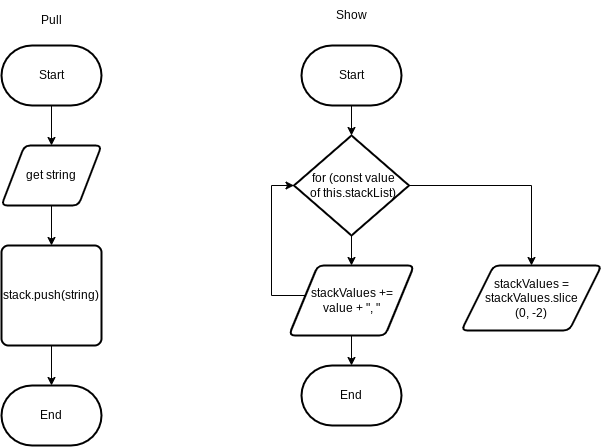

The diagram above was exported from draw.io. Its source (the exported page's mxGraphModel, read from the mxfile embedded in the PNG):
<mxGraphModel dx="1032" dy="778" grid="1" gridSize="10" guides="1" tooltips="1" connect="1" arrows="1" fold="1" page="1" pageScale="1" pageWidth="850" pageHeight="1100" math="0" shadow="0">
  <root>
    <mxCell id="0" />
    <mxCell id="1" parent="0" />
    <mxCell id="2" value="End" style="strokeWidth=2;html=1;shape=mxgraph.flowchart.terminator;whiteSpace=wrap;" vertex="1" parent="1">
      <mxGeometry x="110" y="520" width="100" height="60" as="geometry" />
    </mxCell>
    <mxCell id="6" style="edgeStyle=none;html=1;" edge="1" parent="1" source="3" target="4">
      <mxGeometry relative="1" as="geometry" />
    </mxCell>
    <mxCell id="3" value="Start" style="strokeWidth=2;html=1;shape=mxgraph.flowchart.terminator;whiteSpace=wrap;" vertex="1" parent="1">
      <mxGeometry x="110" y="180" width="100" height="60" as="geometry" />
    </mxCell>
    <mxCell id="7" style="edgeStyle=none;html=1;" edge="1" parent="1" source="4" target="5">
      <mxGeometry relative="1" as="geometry" />
    </mxCell>
    <mxCell id="4" value="get string" style="shape=parallelogram;html=1;strokeWidth=2;perimeter=parallelogramPerimeter;whiteSpace=wrap;rounded=1;arcSize=12;size=0.23;" vertex="1" parent="1">
      <mxGeometry x="110" y="280" width="100" height="60" as="geometry" />
    </mxCell>
    <mxCell id="8" style="edgeStyle=none;html=1;entryX=0.5;entryY=0;entryDx=0;entryDy=0;entryPerimeter=0;" edge="1" parent="1" source="5" target="2">
      <mxGeometry relative="1" as="geometry" />
    </mxCell>
    <mxCell id="5" value="stack.push(string)" style="rounded=1;whiteSpace=wrap;html=1;absoluteArcSize=1;arcSize=14;strokeWidth=2;" vertex="1" parent="1">
      <mxGeometry x="110" y="380" width="100" height="100" as="geometry" />
    </mxCell>
    <mxCell id="9" value="Pull" style="text;html=1;align=center;verticalAlign=middle;resizable=0;points=[];autosize=1;strokeColor=none;fillColor=none;" vertex="1" parent="1">
      <mxGeometry x="140" y="140" width="40" height="30" as="geometry" />
    </mxCell>
    <mxCell id="10" value="End" style="strokeWidth=2;html=1;shape=mxgraph.flowchart.terminator;whiteSpace=wrap;" vertex="1" parent="1">
      <mxGeometry x="410" y="500" width="100" height="60" as="geometry" />
    </mxCell>
    <mxCell id="21" style="edgeStyle=orthogonalEdgeStyle;rounded=0;html=1;entryX=0.5;entryY=0;entryDx=0;entryDy=0;entryPerimeter=0;" edge="1" parent="1" source="11" target="13">
      <mxGeometry relative="1" as="geometry" />
    </mxCell>
    <mxCell id="11" value="Start" style="strokeWidth=2;html=1;shape=mxgraph.flowchart.terminator;whiteSpace=wrap;" vertex="1" parent="1">
      <mxGeometry x="410" y="180" width="100" height="60" as="geometry" />
    </mxCell>
    <mxCell id="12" value="Show" style="text;html=1;align=center;verticalAlign=middle;resizable=0;points=[];autosize=1;strokeColor=none;fillColor=none;" vertex="1" parent="1">
      <mxGeometry x="435" y="135" width="50" height="30" as="geometry" />
    </mxCell>
    <mxCell id="16" style="edgeStyle=orthogonalEdgeStyle;html=1;rounded=0;" edge="1" parent="1" source="13" target="14">
      <mxGeometry relative="1" as="geometry" />
    </mxCell>
    <mxCell id="18" style="edgeStyle=orthogonalEdgeStyle;rounded=0;html=1;" edge="1" parent="1" source="13" target="19">
      <mxGeometry relative="1" as="geometry">
        <mxPoint x="630" y="420" as="targetPoint" />
      </mxGeometry>
    </mxCell>
    <mxCell id="13" value="&amp;nbsp;for (const value&lt;br&gt;&amp;nbsp;of this.stackList)" style="strokeWidth=2;html=1;shape=mxgraph.flowchart.decision;whiteSpace=wrap;" vertex="1" parent="1">
      <mxGeometry x="402.5" y="270" width="115" height="100" as="geometry" />
    </mxCell>
    <mxCell id="17" style="edgeStyle=orthogonalEdgeStyle;rounded=0;html=1;entryX=0;entryY=0.5;entryDx=0;entryDy=0;entryPerimeter=0;" edge="1" parent="1" source="14" target="13">
      <mxGeometry relative="1" as="geometry">
        <Array as="points">
          <mxPoint x="380" y="430" />
          <mxPoint x="380" y="320" />
        </Array>
      </mxGeometry>
    </mxCell>
    <mxCell id="20" style="edgeStyle=orthogonalEdgeStyle;rounded=0;html=1;" edge="1" parent="1" source="14" target="10">
      <mxGeometry relative="1" as="geometry" />
    </mxCell>
    <mxCell id="14" value="stackValues += &lt;br&gt;value + &quot;, &quot;" style="shape=parallelogram;html=1;strokeWidth=2;perimeter=parallelogramPerimeter;whiteSpace=wrap;rounded=1;arcSize=12;size=0.23;" vertex="1" parent="1">
      <mxGeometry x="397.5" y="400" width="125" height="70" as="geometry" />
    </mxCell>
    <mxCell id="19" value="stackValues = stackValues.slice&lt;br&gt;(0, -2)" style="shape=parallelogram;html=1;strokeWidth=2;perimeter=parallelogramPerimeter;whiteSpace=wrap;rounded=1;arcSize=12;size=0.23;" vertex="1" parent="1">
      <mxGeometry x="570" y="400" width="140" height="65" as="geometry" />
    </mxCell>
  </root>
</mxGraphModel>